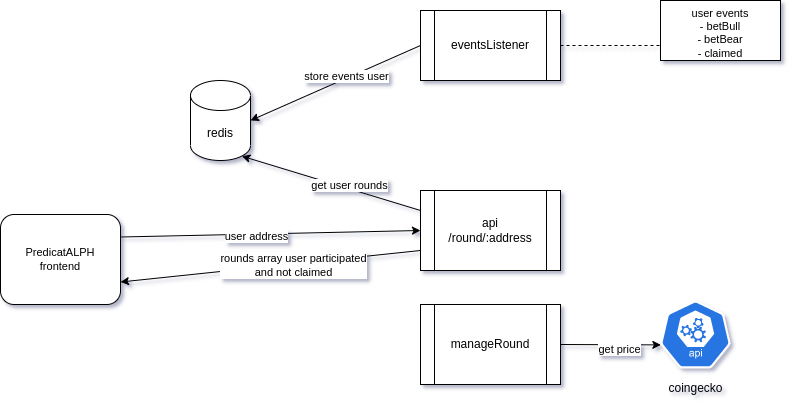

The diagram above was exported from draw.io. Its source (the exported page's mxGraphModel, read from the mxfile embedded in the PNG):
<mxGraphModel dx="661" dy="1223" grid="1" gridSize="10" guides="1" tooltips="1" connect="1" arrows="1" fold="1" page="1" pageScale="1" pageWidth="1169" pageHeight="827" math="0" shadow="0">
  <root>
    <mxCell id="0" />
    <mxCell id="1" parent="0" />
    <mxCell id="2" style="edgeStyle=none;rounded=0;orthogonalLoop=1;jettySize=auto;html=1;exitX=1;exitY=0.5;exitDx=0;exitDy=0;entryX=0;entryY=0.75;entryDx=0;entryDy=0;fontFamily=Helvetica;fontSize=11;endArrow=none;endFill=0;dashed=1;" edge="1" source="3" target="19" parent="1">
      <mxGeometry relative="1" as="geometry" />
    </mxCell>
    <mxCell id="3" value="eventsListener" style="shape=process;whiteSpace=wrap;html=1;backgroundOutline=1;" vertex="1" parent="1">
      <mxGeometry x="550" y="40" width="140" height="70" as="geometry" />
    </mxCell>
    <mxCell id="4" style="edgeStyle=none;rounded=0;orthogonalLoop=1;jettySize=auto;html=1;exitX=1;exitY=0.5;exitDx=0;exitDy=0;entryX=0.005;entryY=0.63;entryDx=0;entryDy=0;entryPerimeter=0;" edge="1" source="6" target="15" parent="1">
      <mxGeometry relative="1" as="geometry" />
    </mxCell>
    <mxCell id="5" value="get price" style="edgeLabel;html=1;align=center;verticalAlign=middle;resizable=0;points=[];" vertex="1" connectable="0" parent="4">
      <mxGeometry x="0.196" y="-4" relative="1" as="geometry">
        <mxPoint x="-1" as="offset" />
      </mxGeometry>
    </mxCell>
    <mxCell id="6" value="manageRound" style="shape=process;whiteSpace=wrap;html=1;backgroundOutline=1;" vertex="1" parent="1">
      <mxGeometry x="550" y="334" width="140" height="80" as="geometry" />
    </mxCell>
    <mxCell id="7" value="redis" style="shape=cylinder3;whiteSpace=wrap;html=1;boundedLbl=1;backgroundOutline=1;size=15;" vertex="1" parent="1">
      <mxGeometry x="320" y="110" width="60" height="80" as="geometry" />
    </mxCell>
    <mxCell id="8" style="edgeStyle=none;rounded=0;orthogonalLoop=1;jettySize=auto;html=1;exitX=0;exitY=0.75;exitDx=0;exitDy=0;entryX=1;entryY=0.75;entryDx=0;entryDy=0;fontFamily=Helvetica;fontSize=11;" edge="1" source="12" target="18" parent="1">
      <mxGeometry relative="1" as="geometry">
        <mxPoint x="116.81980515339592" y="296.8198051533959" as="targetPoint" />
      </mxGeometry>
    </mxCell>
    <mxCell id="9" value="rounds array user participated&lt;br&gt;and not claimed" style="edgeLabel;html=1;align=center;verticalAlign=middle;resizable=0;points=[];fontSize=11;fontFamily=Helvetica;" vertex="1" connectable="0" parent="8">
      <mxGeometry x="-0.1519" y="1" relative="1" as="geometry">
        <mxPoint as="offset" />
      </mxGeometry>
    </mxCell>
    <mxCell id="10" style="edgeStyle=none;rounded=0;orthogonalLoop=1;jettySize=auto;html=1;exitX=0;exitY=0.25;exitDx=0;exitDy=0;entryX=0.855;entryY=1;entryDx=0;entryDy=-4.35;entryPerimeter=0;fontFamily=Helvetica;fontSize=11;" edge="1" source="12" target="7" parent="1">
      <mxGeometry relative="1" as="geometry" />
    </mxCell>
    <mxCell id="11" value="get user rounds" style="edgeLabel;html=1;align=center;verticalAlign=middle;resizable=0;points=[];fontSize=11;fontFamily=Helvetica;" vertex="1" connectable="0" parent="10">
      <mxGeometry x="-0.1897" y="-4" relative="1" as="geometry">
        <mxPoint as="offset" />
      </mxGeometry>
    </mxCell>
    <mxCell id="12" value="api&lt;br&gt;/round/:address" style="shape=process;whiteSpace=wrap;html=1;backgroundOutline=1;" vertex="1" parent="1">
      <mxGeometry x="550" y="220" width="140" height="80" as="geometry" />
    </mxCell>
    <mxCell id="13" value="" style="endArrow=classic;html=1;rounded=0;entryX=1;entryY=0.5;entryDx=0;entryDy=0;entryPerimeter=0;exitX=0;exitY=0.5;exitDx=0;exitDy=0;" edge="1" source="3" target="7" parent="1">
      <mxGeometry width="50" height="50" relative="1" as="geometry">
        <mxPoint x="570" y="510" as="sourcePoint" />
        <mxPoint x="620" y="240" as="targetPoint" />
      </mxGeometry>
    </mxCell>
    <mxCell id="14" value="store events user" style="edgeLabel;html=1;align=center;verticalAlign=middle;resizable=0;points=[];fontSize=11;fontFamily=Helvetica;" vertex="1" connectable="0" parent="13">
      <mxGeometry x="-0.1425" y="-2" relative="1" as="geometry">
        <mxPoint as="offset" />
      </mxGeometry>
    </mxCell>
    <mxCell id="15" value="coingecko" style="sketch=0;html=1;dashed=0;whitespace=wrap;fillColor=#2875E2;strokeColor=#ffffff;points=[[0.005,0.63,0],[0.1,0.2,0],[0.9,0.2,0],[0.5,0,0],[0.995,0.63,0],[0.72,0.99,0],[0.5,1,0],[0.28,0.99,0]];verticalLabelPosition=bottom;align=center;verticalAlign=top;shape=mxgraph.kubernetes.icon;prIcon=api" vertex="1" parent="1">
      <mxGeometry x="790" y="324" width="70" height="80" as="geometry" />
    </mxCell>
    <mxCell id="16" style="rounded=0;orthogonalLoop=1;jettySize=auto;html=1;exitX=1;exitY=0.25;exitDx=0;exitDy=0;entryX=0;entryY=0.5;entryDx=0;entryDy=0;fontFamily=Helvetica;fontSize=11;" edge="1" source="18" target="12" parent="1">
      <mxGeometry relative="1" as="geometry">
        <mxPoint x="116.81980515339592" y="233.18019484660363" as="sourcePoint" />
      </mxGeometry>
    </mxCell>
    <mxCell id="17" value="user address" style="edgeLabel;html=1;align=center;verticalAlign=middle;resizable=0;points=[];fontSize=11;fontFamily=Helvetica;" vertex="1" connectable="0" parent="16">
      <mxGeometry x="-0.0999" y="-2" relative="1" as="geometry">
        <mxPoint as="offset" />
      </mxGeometry>
    </mxCell>
    <mxCell id="18" value="PredicatALPH&lt;br&gt;frontend" style="rounded=1;whiteSpace=wrap;html=1;labelBackgroundColor=none;fontFamily=Helvetica;fontSize=11;" vertex="1" parent="1">
      <mxGeometry x="130" y="244" width="120" height="90" as="geometry" />
    </mxCell>
    <mxCell id="19" value="user events&lt;br&gt;- betBull&lt;br&gt;- betBear&lt;br&gt;- claimed" style="rounded=0;whiteSpace=wrap;html=1;labelBackgroundColor=none;fontFamily=Helvetica;fontSize=11;align=center;verticalAlign=top;" vertex="1" parent="1">
      <mxGeometry x="790" y="30" width="120" height="60" as="geometry" />
    </mxCell>
  </root>
</mxGraphModel>